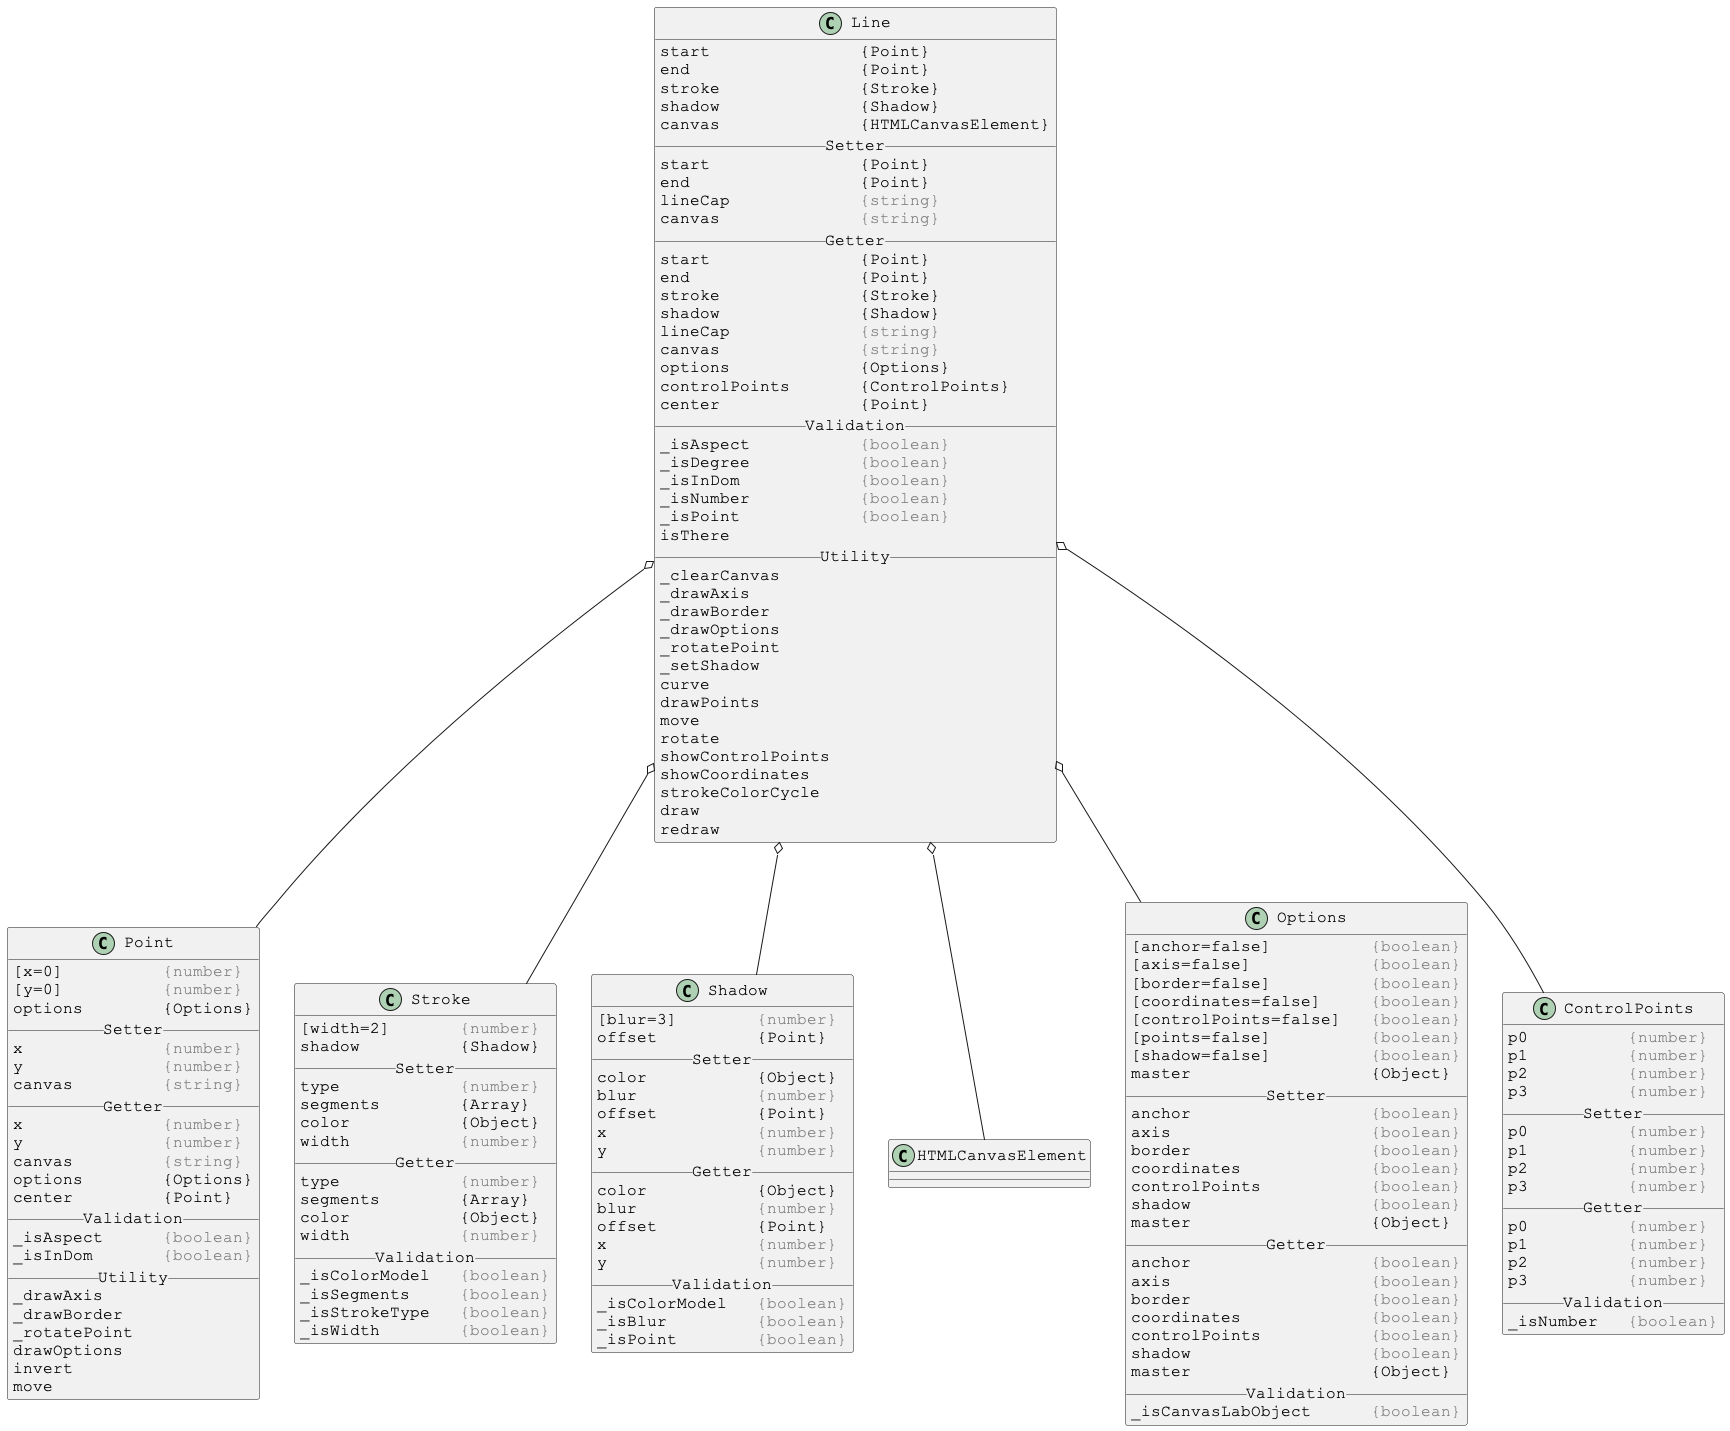

The diagram above was rendered by PlantUML. Its source (embedded in the PNG):
@startuml

skinparam DefaultFontSize 16
skinparam DefaultFontName Courier New

class Line {
start               {Point}
end                 {Point}
stroke              {Stroke}
shadow              {Shadow}
canvas              {HTMLCanvasElement}
__ Setter __
start               {Point}
end                 {Point}
lineCap             <color:gray>{string}</color>
canvas              <color:gray>{string}</color>
__ Getter __
start               {Point}
end                 {Point}
stroke              {Stroke}
shadow              {Shadow}
lineCap             <color:gray>{string}</color>
canvas              <color:gray>{string}</color>
options             {Options}
controlPoints       {ControlPoints}
center              {Point}
__ Validation __
_isAspect           <color:gray>{boolean}</color>
_isDegree           <color:gray>{boolean}</color>
_isInDom            <color:gray>{boolean}</color>
_isNumber           <color:gray>{boolean}</color>
_isPoint            <color:gray>{boolean}</color>
isThere
__ Utility __
_clearCanvas
_drawAxis
_drawBorder
_drawOptions
_rotatePoint
_setShadow
curve
drawPoints
move
rotate
showControlPoints
showCoordinates
strokeColorCycle
draw
redraw
}

Line o-- Point
Line o-- Stroke
Line o-- Shadow
Line o-- HTMLCanvasElement
Line o-- Options
Line o-- ControlPoints



skinparam DefaultFontSize 16
skinparam DefaultFontName Courier New

class Point {
[x=0]          <color:gray>{number}</color>
[y=0]          <color:gray>{number}</color>
options        {Options}
__ Setter __
x              <color:gray>{number}</color>
y              <color:gray>{number}</color>
canvas         <color:gray>{string}</color>
__ Getter __
x              <color:gray>{number}</color>
y              <color:gray>{number}</color>
canvas         <color:gray>{string}</color>
options        {Options}
center         {Point}
__ Validation __
_isAspect      <color:gray>{boolean}</color>
_isInDom       <color:gray>{boolean}</color>
__ Utility __
_drawAxis
_drawBorder
_rotatePoint
drawOptions
invert
move
}



skinparam DefaultFontSize 16
skinparam DefaultFontName Courier New

class Stroke {
[width=2]       <color:gray>{number}</color>
shadow          {Shadow}
__ Setter __
type            <color:gray>{number}</color>
segments        {Array}
color           {Object}
width           <color:gray>{number}</color>
__ Getter __
type            <color:gray>{number}</color>
segments        {Array}
color           {Object}
width           <color:gray>{number}</color>
__ Validation __
_isColorModel   <color:gray>{boolean}</color>
_isSegments     <color:gray>{boolean}</color>
_isStrokeType   <color:gray>{boolean}</color>
_isWidth        <color:gray>{boolean}</color>
}



skinparam DefaultFontSize 16
skinparam DefaultFontName Courier New

class Shadow {
[blur=3]        <color:gray>{number}</color>
offset          {Point}
__ Setter __
color           {Object}
blur            <color:gray>{number}</color>
offset          {Point}
x               <color:gray>{number}</color>
y               <color:gray>{number}</color>
__ Getter __
color           {Object}
blur            <color:gray>{number}</color>
offset          {Point}
x               <color:gray>{number}</color>
y               <color:gray>{number}</color>
__ Validation __
_isColorModel   <color:gray>{boolean}</color>
_isBlur         <color:gray>{boolean}</color>
_isPoint        <color:gray>{boolean}</color>
}



skinparam DefaultFontSize 16
skinparam DefaultFontName Courier New

class Options {
[anchor=false]          <color:gray>{boolean}</color>
[axis=false]            <color:gray>{boolean}</color>
[border=false]          <color:gray>{boolean}</color>
[coordinates=false]     <color:gray>{boolean}</color>
[controlPoints=false]   <color:gray>{boolean}</color>
[points=false]          <color:gray>{boolean}</color>
[shadow=false]          <color:gray>{boolean}</color>
master                  {Object}
__ Setter __
anchor                  <color:gray>{boolean}</color>
axis                    <color:gray>{boolean}</color>
border                  <color:gray>{boolean}</color>
coordinates             <color:gray>{boolean}</color>
controlPoints           <color:gray>{boolean}</color>
shadow                  <color:gray>{boolean}</color>
master                  {Object}
__ Getter __
anchor                  <color:gray>{boolean}</color>
axis                    <color:gray>{boolean}</color>
border                  <color:gray>{boolean}</color>
coordinates             <color:gray>{boolean}</color>
controlPoints           <color:gray>{boolean}</color>
shadow                  <color:gray>{boolean}</color>
master                  {Object}
__ Validation __
_isCanvasLabObject      <color:gray>{boolean}</color>
}



skinparam DefaultFontSize 16
skinparam DefaultFontName Courier New

class ControlPoints {
p0          <color:gray>{number}</color>
p1          <color:gray>{number}</color>
p2          <color:gray>{number}</color>
p3          <color:gray>{number}</color>
__ Setter __
p0          <color:gray>{number}</color>
p1          <color:gray>{number}</color>
p2          <color:gray>{number}</color>
p3          <color:gray>{number}</color>
__ Getter __
p0          <color:gray>{number}</color>
p1          <color:gray>{number}</color>
p2          <color:gray>{number}</color>
p3          <color:gray>{number}</color>
__ Validation __
_isNumber   <color:gray>{boolean}</color>
}

@enduml